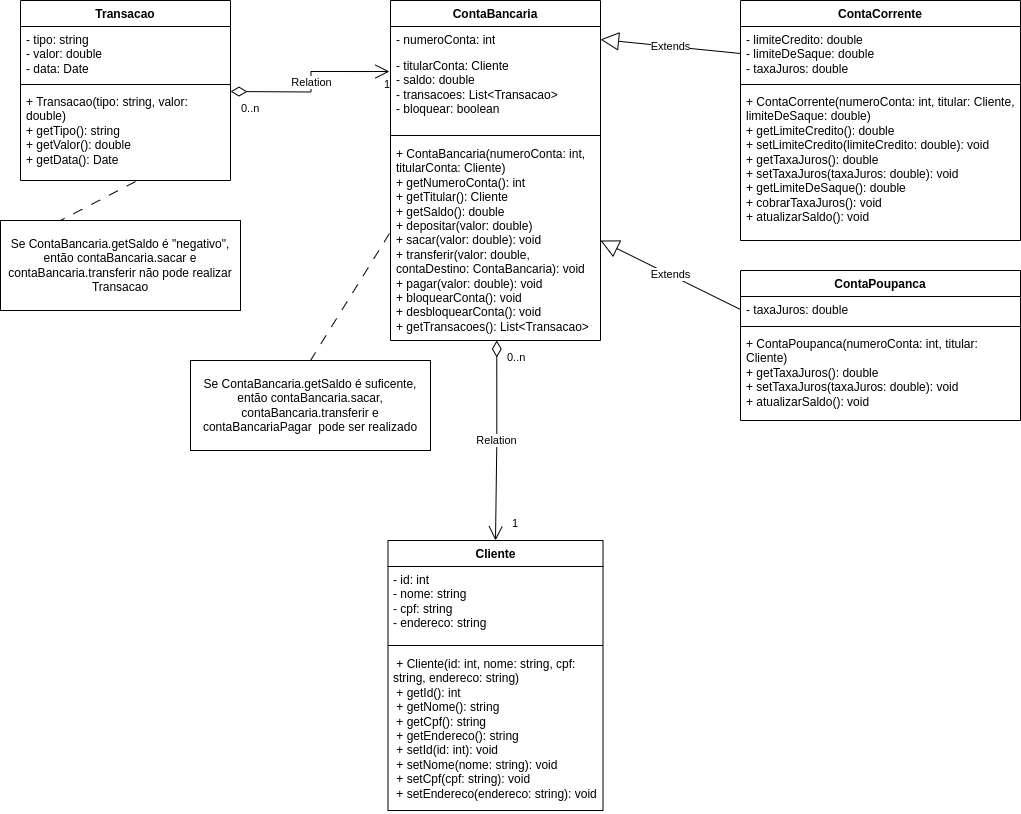

The diagram above was exported from draw.io. Its source (the exported page's mxGraphModel, read from the mxfile embedded in the PNG):
<mxGraphModel dx="1894" dy="693" grid="1" gridSize="10" guides="1" tooltips="1" connect="1" arrows="1" fold="1" page="1" pageScale="1" pageWidth="827" pageHeight="1169" math="0" shadow="0">
  <root>
    <mxCell id="0" />
    <mxCell id="1" parent="0" />
    <mxCell id="wWNV-bcv_RocecIDLOGF-1" value="Cliente" style="swimlane;fontStyle=1;align=center;verticalAlign=top;childLayout=stackLayout;horizontal=1;startSize=26;horizontalStack=0;resizeParent=1;resizeParentMax=0;resizeLast=0;collapsible=1;marginBottom=0;whiteSpace=wrap;html=1;" vertex="1" parent="1">
      <mxGeometry x="367.5" y="560" width="215" height="270" as="geometry" />
    </mxCell>
    <mxCell id="wWNV-bcv_RocecIDLOGF-2" value="&lt;div&gt;- id: int&lt;/div&gt;&lt;div&gt;- nome: string&lt;/div&gt;&lt;div&gt;- cpf: string&lt;/div&gt;&lt;div&gt;- endereco: string&lt;/div&gt;" style="text;strokeColor=none;fillColor=none;align=left;verticalAlign=top;spacingLeft=4;spacingRight=4;overflow=hidden;rotatable=0;points=[[0,0.5],[1,0.5]];portConstraint=eastwest;whiteSpace=wrap;html=1;" vertex="1" parent="wWNV-bcv_RocecIDLOGF-1">
      <mxGeometry y="26" width="215" height="74" as="geometry" />
    </mxCell>
    <mxCell id="wWNV-bcv_RocecIDLOGF-3" value="" style="line;strokeWidth=1;fillColor=none;align=left;verticalAlign=middle;spacingTop=-1;spacingLeft=3;spacingRight=3;rotatable=0;labelPosition=right;points=[];portConstraint=eastwest;strokeColor=inherit;" vertex="1" parent="wWNV-bcv_RocecIDLOGF-1">
      <mxGeometry y="100" width="215" height="10" as="geometry" />
    </mxCell>
    <mxCell id="wWNV-bcv_RocecIDLOGF-4" value="&lt;div&gt;&amp;nbsp;+ Cliente(id: int, nome: string, cpf: string, endereco: string)&lt;/div&gt;&lt;div&gt;&amp;nbsp;+ getId(): int&lt;/div&gt;&lt;div&gt;&amp;nbsp;+ getNome(): string&lt;/div&gt;&lt;div&gt;&amp;nbsp;+ getCpf(): string&lt;/div&gt;&lt;div&gt;&amp;nbsp;+ getEndereco(): string&lt;/div&gt;&lt;div&gt;&amp;nbsp;+ setId(id: int): void&lt;/div&gt;&lt;div&gt;&amp;nbsp;+ setNome(nome: string): void&lt;/div&gt;&lt;div&gt;&amp;nbsp;+ setCpf(cpf: string): void&lt;/div&gt;&lt;div&gt;&amp;nbsp;+ setEndereco(endereco: string): void&lt;/div&gt;" style="text;strokeColor=none;fillColor=none;align=left;verticalAlign=top;spacingLeft=4;spacingRight=4;overflow=hidden;rotatable=0;points=[[0,0.5],[1,0.5]];portConstraint=eastwest;whiteSpace=wrap;html=1;" vertex="1" parent="wWNV-bcv_RocecIDLOGF-1">
      <mxGeometry y="110" width="215" height="160" as="geometry" />
    </mxCell>
    <mxCell id="wWNV-bcv_RocecIDLOGF-5" value="ContaBancaria" style="swimlane;fontStyle=1;align=center;verticalAlign=top;childLayout=stackLayout;horizontal=1;startSize=26;horizontalStack=0;resizeParent=1;resizeParentMax=0;resizeLast=0;collapsible=1;marginBottom=0;whiteSpace=wrap;html=1;" vertex="1" parent="1">
      <mxGeometry x="370" y="20" width="210" height="340" as="geometry" />
    </mxCell>
    <mxCell id="wWNV-bcv_RocecIDLOGF-6" value="- numeroConta: int" style="text;strokeColor=none;fillColor=none;align=left;verticalAlign=top;spacingLeft=4;spacingRight=4;overflow=hidden;rotatable=0;points=[[0,0.5],[1,0.5]];portConstraint=eastwest;whiteSpace=wrap;html=1;" vertex="1" parent="wWNV-bcv_RocecIDLOGF-5">
      <mxGeometry y="26" width="210" height="26" as="geometry" />
    </mxCell>
    <mxCell id="wWNV-bcv_RocecIDLOGF-34" value="- titularConta: Cliente&lt;div&gt;- saldo: double&lt;/div&gt;&lt;div&gt;- transacoes: List&amp;lt;Transacao&amp;gt;&lt;/div&gt;&lt;div&gt;- bloquear: boolean&lt;/div&gt;" style="text;strokeColor=none;fillColor=none;align=left;verticalAlign=top;spacingLeft=4;spacingRight=4;overflow=hidden;rotatable=0;points=[[0,0.5],[1,0.5]];portConstraint=eastwest;whiteSpace=wrap;html=1;" vertex="1" parent="wWNV-bcv_RocecIDLOGF-5">
      <mxGeometry y="52" width="210" height="78" as="geometry" />
    </mxCell>
    <mxCell id="wWNV-bcv_RocecIDLOGF-7" value="" style="line;strokeWidth=1;fillColor=none;align=left;verticalAlign=middle;spacingTop=-1;spacingLeft=3;spacingRight=3;rotatable=0;labelPosition=right;points=[];portConstraint=eastwest;strokeColor=inherit;" vertex="1" parent="wWNV-bcv_RocecIDLOGF-5">
      <mxGeometry y="130" width="210" height="10" as="geometry" />
    </mxCell>
    <mxCell id="wWNV-bcv_RocecIDLOGF-8" value="+ ContaBancaria(numeroConta: int, titularConta: Cliente)&lt;div&gt;+ getNumeroConta(): int&lt;/div&gt;&lt;div&gt;+ getTitular(): Cliente&lt;/div&gt;&lt;div&gt;+ getSaldo(): double&lt;/div&gt;&lt;div&gt;+ depositar(valor: double)&lt;/div&gt;&lt;div&gt;+ sacar(valor: double): void&lt;/div&gt;&lt;div&gt;+ transferir(valor: double, contaDestino: ContaBancaria): void&lt;/div&gt;&lt;div&gt;+ pagar(valor: double): void&lt;/div&gt;&lt;div&gt;+ bloquearConta(): void&lt;/div&gt;&lt;div&gt;+ desbloquearConta(): void&lt;/div&gt;&lt;div&gt;+ getTransacoes(): List&amp;lt;Transacao&amp;gt;&lt;/div&gt;&lt;div&gt;&lt;br&gt;&lt;/div&gt;&lt;div&gt;&lt;br&gt;&lt;div&gt;&lt;br&gt;&lt;/div&gt;&lt;/div&gt;" style="text;strokeColor=none;fillColor=none;align=left;verticalAlign=top;spacingLeft=4;spacingRight=4;overflow=hidden;rotatable=0;points=[[0,0.5],[1,0.5]];portConstraint=eastwest;whiteSpace=wrap;html=1;" vertex="1" parent="wWNV-bcv_RocecIDLOGF-5">
      <mxGeometry y="140" width="210" height="200" as="geometry" />
    </mxCell>
    <mxCell id="wWNV-bcv_RocecIDLOGF-9" value="ContaCorrente" style="swimlane;fontStyle=1;align=center;verticalAlign=top;childLayout=stackLayout;horizontal=1;startSize=26;horizontalStack=0;resizeParent=1;resizeParentMax=0;resizeLast=0;collapsible=1;marginBottom=0;whiteSpace=wrap;html=1;" vertex="1" parent="1">
      <mxGeometry x="720" y="20" width="280" height="240" as="geometry" />
    </mxCell>
    <mxCell id="wWNV-bcv_RocecIDLOGF-10" value="&lt;div&gt;- limiteCredito: double&lt;/div&gt;&lt;div&gt;- limiteDeSaque: double&lt;/div&gt;&lt;div&gt;- taxaJuros: double&lt;/div&gt;" style="text;strokeColor=none;fillColor=none;align=left;verticalAlign=top;spacingLeft=4;spacingRight=4;overflow=hidden;rotatable=0;points=[[0,0.5],[1,0.5]];portConstraint=eastwest;whiteSpace=wrap;html=1;" vertex="1" parent="wWNV-bcv_RocecIDLOGF-9">
      <mxGeometry y="26" width="280" height="54" as="geometry" />
    </mxCell>
    <mxCell id="wWNV-bcv_RocecIDLOGF-11" value="" style="line;strokeWidth=1;fillColor=none;align=left;verticalAlign=middle;spacingTop=-1;spacingLeft=3;spacingRight=3;rotatable=0;labelPosition=right;points=[];portConstraint=eastwest;strokeColor=inherit;" vertex="1" parent="wWNV-bcv_RocecIDLOGF-9">
      <mxGeometry y="80" width="280" height="8" as="geometry" />
    </mxCell>
    <mxCell id="wWNV-bcv_RocecIDLOGF-12" value="&lt;div&gt;+ ContaCorrente(numeroConta: int, titular: Cliente, limiteDeSaque: double)&lt;/div&gt;&lt;div&gt;+ getLimiteCredito(): double&lt;/div&gt;&lt;div&gt;+ setLimiteCredito(limiteCredito: double): void&lt;/div&gt;&lt;div&gt;&lt;span style=&quot;background-color: initial;&quot;&gt;+ getTaxaJuros(): double&lt;/span&gt;&lt;/div&gt;&lt;div&gt;+ setTaxaJuros(taxaJuros: double): void&lt;/div&gt;&lt;div&gt;+ getLimiteDeSaque(): double&lt;/div&gt;&lt;div&gt;&lt;span style=&quot;background-color: initial;&quot;&gt;+ cobrarTaxaJuros(): void&lt;/span&gt;&lt;/div&gt;&lt;div&gt;&lt;span style=&quot;background-color: initial;&quot;&gt;+ atualizarSaldo(): void&lt;/span&gt;&lt;/div&gt;" style="text;strokeColor=none;fillColor=none;align=left;verticalAlign=top;spacingLeft=4;spacingRight=4;overflow=hidden;rotatable=0;points=[[0,0.5],[1,0.5]];portConstraint=eastwest;whiteSpace=wrap;html=1;" vertex="1" parent="wWNV-bcv_RocecIDLOGF-9">
      <mxGeometry y="88" width="280" height="152" as="geometry" />
    </mxCell>
    <mxCell id="wWNV-bcv_RocecIDLOGF-13" value="ContaPoupanca" style="swimlane;fontStyle=1;align=center;verticalAlign=top;childLayout=stackLayout;horizontal=1;startSize=26;horizontalStack=0;resizeParent=1;resizeParentMax=0;resizeLast=0;collapsible=1;marginBottom=0;whiteSpace=wrap;html=1;" vertex="1" parent="1">
      <mxGeometry x="720" y="290" width="280" height="150" as="geometry" />
    </mxCell>
    <mxCell id="wWNV-bcv_RocecIDLOGF-14" value="- taxaJuros: double" style="text;strokeColor=none;fillColor=none;align=left;verticalAlign=top;spacingLeft=4;spacingRight=4;overflow=hidden;rotatable=0;points=[[0,0.5],[1,0.5]];portConstraint=eastwest;whiteSpace=wrap;html=1;" vertex="1" parent="wWNV-bcv_RocecIDLOGF-13">
      <mxGeometry y="26" width="280" height="26" as="geometry" />
    </mxCell>
    <mxCell id="wWNV-bcv_RocecIDLOGF-15" value="" style="line;strokeWidth=1;fillColor=none;align=left;verticalAlign=middle;spacingTop=-1;spacingLeft=3;spacingRight=3;rotatable=0;labelPosition=right;points=[];portConstraint=eastwest;strokeColor=inherit;" vertex="1" parent="wWNV-bcv_RocecIDLOGF-13">
      <mxGeometry y="52" width="280" height="8" as="geometry" />
    </mxCell>
    <mxCell id="wWNV-bcv_RocecIDLOGF-16" value="&lt;div&gt;+ ContaPoupanca(numeroConta: int, titular: Cliente)&lt;/div&gt;&lt;div&gt;+ getTaxaJuros(): double&lt;/div&gt;&lt;div&gt;+ setTaxaJuros(taxaJuros: double): void&lt;/div&gt;&lt;div&gt;+ atualizarSaldo(): void&lt;/div&gt;" style="text;strokeColor=none;fillColor=none;align=left;verticalAlign=top;spacingLeft=4;spacingRight=4;overflow=hidden;rotatable=0;points=[[0,0.5],[1,0.5]];portConstraint=eastwest;whiteSpace=wrap;html=1;" vertex="1" parent="wWNV-bcv_RocecIDLOGF-13">
      <mxGeometry y="60" width="280" height="90" as="geometry" />
    </mxCell>
    <mxCell id="wWNV-bcv_RocecIDLOGF-17" value="Transacao" style="swimlane;fontStyle=1;align=center;verticalAlign=top;childLayout=stackLayout;horizontal=1;startSize=26;horizontalStack=0;resizeParent=1;resizeParentMax=0;resizeLast=0;collapsible=1;marginBottom=0;whiteSpace=wrap;html=1;" vertex="1" parent="1">
      <mxGeometry y="20" width="210" height="180" as="geometry" />
    </mxCell>
    <mxCell id="wWNV-bcv_RocecIDLOGF-18" value="&lt;div&gt;- tipo: string&lt;/div&gt;&lt;div&gt;- valor: double&lt;/div&gt;&lt;div&gt;- data: Date&lt;/div&gt;" style="text;strokeColor=none;fillColor=none;align=left;verticalAlign=top;spacingLeft=4;spacingRight=4;overflow=hidden;rotatable=0;points=[[0,0.5],[1,0.5]];portConstraint=eastwest;whiteSpace=wrap;html=1;" vertex="1" parent="wWNV-bcv_RocecIDLOGF-17">
      <mxGeometry y="26" width="210" height="54" as="geometry" />
    </mxCell>
    <mxCell id="wWNV-bcv_RocecIDLOGF-19" value="" style="line;strokeWidth=1;fillColor=none;align=left;verticalAlign=middle;spacingTop=-1;spacingLeft=3;spacingRight=3;rotatable=0;labelPosition=right;points=[];portConstraint=eastwest;strokeColor=inherit;" vertex="1" parent="wWNV-bcv_RocecIDLOGF-17">
      <mxGeometry y="80" width="210" height="8" as="geometry" />
    </mxCell>
    <mxCell id="wWNV-bcv_RocecIDLOGF-20" value="&lt;div&gt;+ Transacao(tipo: string, valor: double)&lt;/div&gt;&lt;div&gt;+ getTipo(): string&lt;/div&gt;&lt;div&gt;+ getValor(): double&lt;/div&gt;&lt;div&gt;+ getData(): Date&lt;/div&gt;" style="text;strokeColor=none;fillColor=none;align=left;verticalAlign=top;spacingLeft=4;spacingRight=4;overflow=hidden;rotatable=0;points=[[0,0.5],[1,0.5]];portConstraint=eastwest;whiteSpace=wrap;html=1;" vertex="1" parent="wWNV-bcv_RocecIDLOGF-17">
      <mxGeometry y="88" width="210" height="92" as="geometry" />
    </mxCell>
    <mxCell id="wWNV-bcv_RocecIDLOGF-21" value="Extends" style="endArrow=block;endSize=16;endFill=0;html=1;rounded=0;entryX=1;entryY=0.5;entryDx=0;entryDy=0;exitX=0;exitY=0.5;exitDx=0;exitDy=0;" edge="1" parent="1" source="wWNV-bcv_RocecIDLOGF-10" target="wWNV-bcv_RocecIDLOGF-6">
      <mxGeometry width="160" relative="1" as="geometry">
        <mxPoint x="410" y="220" as="sourcePoint" />
        <mxPoint x="570" y="220" as="targetPoint" />
      </mxGeometry>
    </mxCell>
    <mxCell id="wWNV-bcv_RocecIDLOGF-26" value="Extends" style="endArrow=block;endSize=16;endFill=0;html=1;rounded=0;entryX=1;entryY=0.5;entryDx=0;entryDy=0;exitX=0;exitY=0.5;exitDx=0;exitDy=0;" edge="1" parent="1" source="wWNV-bcv_RocecIDLOGF-14" target="wWNV-bcv_RocecIDLOGF-8">
      <mxGeometry width="160" relative="1" as="geometry">
        <mxPoint x="410" y="220" as="sourcePoint" />
        <mxPoint x="570" y="220" as="targetPoint" />
      </mxGeometry>
    </mxCell>
    <mxCell id="wWNV-bcv_RocecIDLOGF-27" value="Relation" style="endArrow=open;html=1;endSize=12;startArrow=diamondThin;startSize=14;startFill=0;edgeStyle=orthogonalEdgeStyle;rounded=0;entryX=0.5;entryY=0;entryDx=0;entryDy=0;exitX=0.506;exitY=1;exitDx=0;exitDy=0;exitPerimeter=0;" edge="1" parent="1" source="wWNV-bcv_RocecIDLOGF-8" target="wWNV-bcv_RocecIDLOGF-1">
      <mxGeometry relative="1" as="geometry">
        <mxPoint x="370" y="140" as="sourcePoint" />
        <mxPoint x="530" y="140" as="targetPoint" />
      </mxGeometry>
    </mxCell>
    <mxCell id="wWNV-bcv_RocecIDLOGF-28" value="0..n" style="edgeLabel;resizable=0;html=1;align=left;verticalAlign=top;" connectable="0" vertex="1" parent="wWNV-bcv_RocecIDLOGF-27">
      <mxGeometry x="-1" relative="1" as="geometry">
        <mxPoint x="9" y="4" as="offset" />
      </mxGeometry>
    </mxCell>
    <mxCell id="wWNV-bcv_RocecIDLOGF-30" value="1" style="edgeLabel;resizable=0;html=1;align=left;verticalAlign=top;" connectable="0" vertex="1" parent="1">
      <mxGeometry x="490.00000000000006" y="530" as="geometry" />
    </mxCell>
    <mxCell id="wWNV-bcv_RocecIDLOGF-35" value="Se ContaBancaria.getSaldo é &quot;negativo&quot;, então contaBancaria.sacar e contaBancaria.transferir não pode realizar Transacao" style="html=1;whiteSpace=wrap;" vertex="1" parent="1">
      <mxGeometry x="-20" y="240" width="240" height="90" as="geometry" />
    </mxCell>
    <mxCell id="wWNV-bcv_RocecIDLOGF-36" value="" style="endArrow=none;startArrow=none;endFill=0;startFill=0;endSize=8;html=1;verticalAlign=bottom;dashed=1;labelBackgroundColor=none;dashPattern=10 10;rounded=0;exitX=0.548;exitY=1.011;exitDx=0;exitDy=0;exitPerimeter=0;entryX=0.25;entryY=0;entryDx=0;entryDy=0;" edge="1" parent="1" source="wWNV-bcv_RocecIDLOGF-20" target="wWNV-bcv_RocecIDLOGF-35">
      <mxGeometry width="160" relative="1" as="geometry">
        <mxPoint x="150" y="240" as="sourcePoint" />
        <mxPoint x="310" y="240" as="targetPoint" />
      </mxGeometry>
    </mxCell>
    <mxCell id="wWNV-bcv_RocecIDLOGF-37" value="Relation" style="endArrow=open;html=1;endSize=12;startArrow=diamondThin;startSize=14;startFill=0;edgeStyle=orthogonalEdgeStyle;rounded=0;entryX=-0.005;entryY=0.244;entryDx=0;entryDy=0;entryPerimeter=0;" edge="1" parent="1" target="wWNV-bcv_RocecIDLOGF-34">
      <mxGeometry relative="1" as="geometry">
        <mxPoint x="210" y="111" as="sourcePoint" />
        <mxPoint x="360" y="90" as="targetPoint" />
      </mxGeometry>
    </mxCell>
    <mxCell id="wWNV-bcv_RocecIDLOGF-38" value="0..n" style="edgeLabel;resizable=0;html=1;align=left;verticalAlign=top;" connectable="0" vertex="1" parent="wWNV-bcv_RocecIDLOGF-37">
      <mxGeometry x="-1" relative="1" as="geometry">
        <mxPoint x="9" y="4" as="offset" />
      </mxGeometry>
    </mxCell>
    <mxCell id="wWNV-bcv_RocecIDLOGF-39" value="1" style="edgeLabel;resizable=0;html=1;align=right;verticalAlign=top;" connectable="0" vertex="1" parent="wWNV-bcv_RocecIDLOGF-37">
      <mxGeometry x="1" relative="1" as="geometry" />
    </mxCell>
    <mxCell id="wWNV-bcv_RocecIDLOGF-40" value="Se ContaBancaria.getSaldo é suficente, então contaBancaria.sacar, contaBancaria.transferir e contaBancariaPagar&amp;nbsp; pode ser realizado" style="html=1;whiteSpace=wrap;" vertex="1" parent="1">
      <mxGeometry x="170" y="380" width="240" height="90" as="geometry" />
    </mxCell>
    <mxCell id="wWNV-bcv_RocecIDLOGF-41" value="" style="endArrow=none;startArrow=none;endFill=0;startFill=0;endSize=8;html=1;verticalAlign=bottom;dashed=1;labelBackgroundColor=none;dashPattern=10 10;rounded=0;exitX=-0.005;exitY=0.465;exitDx=0;exitDy=0;exitPerimeter=0;entryX=0.5;entryY=0;entryDx=0;entryDy=0;" edge="1" parent="1" source="wWNV-bcv_RocecIDLOGF-8" target="wWNV-bcv_RocecIDLOGF-40">
      <mxGeometry width="160" relative="1" as="geometry">
        <mxPoint x="325" y="310" as="sourcePoint" />
        <mxPoint x="250" y="349" as="targetPoint" />
      </mxGeometry>
    </mxCell>
  </root>
</mxGraphModel>